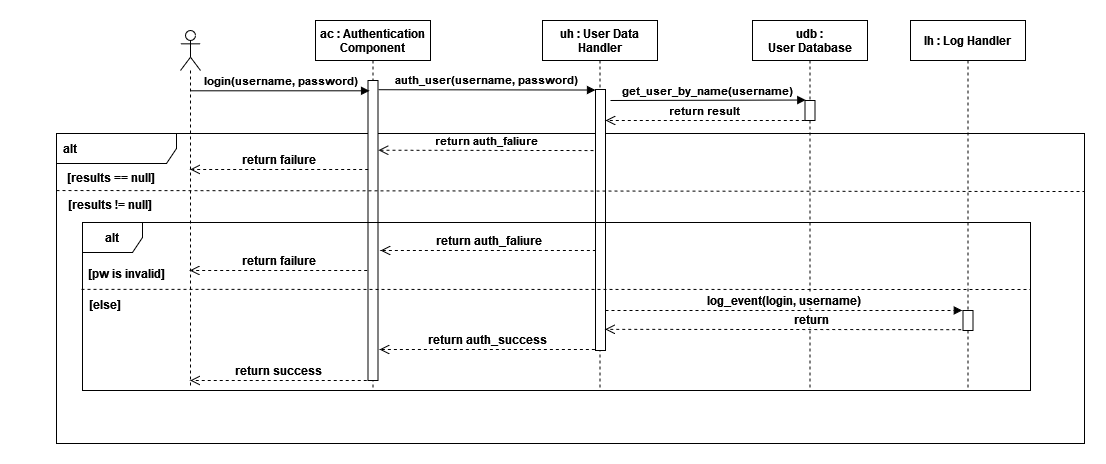

The diagram above was exported from draw.io. Its source (the exported page's mxGraphModel, read from the mxfile embedded in the PNG):
<mxGraphModel dx="2035" dy="650" grid="1" gridSize="10" guides="1" tooltips="1" connect="1" arrows="1" fold="1" page="1" pageScale="1" pageWidth="850" pageHeight="1100" math="0" shadow="0">
  <root>
    <mxCell id="0" />
    <mxCell id="1" parent="0" />
    <mxCell id="GdtuYee-Ria83BWaj1N4-18" value="&lt;font style=&quot;font-size: 12px&quot;&gt;&lt;b&gt;alt&lt;/b&gt;&lt;/font&gt;" style="shape=umlFrame;whiteSpace=wrap;html=1;width=120;height=30;boundedLbl=1;verticalAlign=middle;align=left;spacingLeft=5;" vertex="1" parent="1">
      <mxGeometry x="-14" y="183" width="1028" height="310" as="geometry" />
    </mxCell>
    <mxCell id="3nuBFxr9cyL0pnOWT2aG-1" value="ac : Authentication&#10; Component" style="shape=umlLifeline;perimeter=lifelinePerimeter;container=1;collapsible=0;recursiveResize=0;rounded=0;shadow=0;strokeWidth=1;fontStyle=1" parent="1" vertex="1">
      <mxGeometry x="245" y="70" width="115" height="370" as="geometry" />
    </mxCell>
    <mxCell id="3nuBFxr9cyL0pnOWT2aG-2" value="" style="points=[];perimeter=orthogonalPerimeter;rounded=0;shadow=0;strokeWidth=1;" parent="3nuBFxr9cyL0pnOWT2aG-1" vertex="1">
      <mxGeometry x="52.5" y="60" width="10" height="300" as="geometry" />
    </mxCell>
    <mxCell id="GdtuYee-Ria83BWaj1N4-2" value="" style="shape=umlLifeline;participant=umlActor;perimeter=lifelinePerimeter;whiteSpace=wrap;html=1;container=1;collapsible=0;recursiveResize=0;verticalAlign=top;spacingTop=36;outlineConnect=0;" vertex="1" parent="1">
      <mxGeometry x="110" y="80" width="20" height="355" as="geometry" />
    </mxCell>
    <mxCell id="GdtuYee-Ria83BWaj1N4-3" value="&lt;b&gt;login(username, password)&lt;br&gt;&lt;/b&gt;" style="html=1;verticalAlign=bottom;endArrow=block;rounded=0;entryX=0.47;entryY=0.19;entryDx=0;entryDy=0;entryPerimeter=0;" edge="1" parent="1" source="GdtuYee-Ria83BWaj1N4-2" target="3nuBFxr9cyL0pnOWT2aG-1">
      <mxGeometry width="80" relative="1" as="geometry">
        <mxPoint x="280" y="310" as="sourcePoint" />
        <mxPoint x="360" y="310" as="targetPoint" />
      </mxGeometry>
    </mxCell>
    <mxCell id="GdtuYee-Ria83BWaj1N4-4" value="uh : User Data&#10; Handler" style="shape=umlLifeline;perimeter=lifelinePerimeter;container=1;collapsible=0;recursiveResize=0;rounded=0;shadow=0;strokeWidth=1;fontStyle=1" vertex="1" parent="1">
      <mxGeometry x="472" y="70" width="115" height="370" as="geometry" />
    </mxCell>
    <mxCell id="GdtuYee-Ria83BWaj1N4-5" value="" style="points=[];perimeter=orthogonalPerimeter;rounded=0;shadow=0;strokeWidth=1;" vertex="1" parent="GdtuYee-Ria83BWaj1N4-4">
      <mxGeometry x="53" y="69" width="10" height="261" as="geometry" />
    </mxCell>
    <mxCell id="GdtuYee-Ria83BWaj1N4-8" value="udb :&#10; User Database" style="shape=umlLifeline;perimeter=lifelinePerimeter;container=1;collapsible=0;recursiveResize=0;rounded=0;shadow=0;strokeWidth=1;fontStyle=1" vertex="1" parent="1">
      <mxGeometry x="682" y="70" width="115" height="370" as="geometry" />
    </mxCell>
    <mxCell id="GdtuYee-Ria83BWaj1N4-9" value="" style="points=[];perimeter=orthogonalPerimeter;rounded=0;shadow=0;strokeWidth=1;" vertex="1" parent="GdtuYee-Ria83BWaj1N4-8">
      <mxGeometry x="52.5" y="80" width="10" height="20" as="geometry" />
    </mxCell>
    <mxCell id="GdtuYee-Ria83BWaj1N4-10" value="&lt;b&gt;get_user_by_name(username)&lt;/b&gt;" style="html=1;verticalAlign=bottom;endArrow=block;rounded=0;entryX=0.078;entryY=0.008;entryDx=0;entryDy=0;entryPerimeter=0;endSize=6;" edge="1" parent="1">
      <mxGeometry width="80" relative="1" as="geometry">
        <mxPoint x="540" y="150" as="sourcePoint" />
        <mxPoint x="735.28" y="149.52000000000004" as="targetPoint" />
      </mxGeometry>
    </mxCell>
    <mxCell id="GdtuYee-Ria83BWaj1N4-12" value="&lt;b&gt;auth_user(username, password)&lt;br&gt;&lt;/b&gt;" style="html=1;verticalAlign=bottom;endArrow=block;rounded=0;entryX=0;entryY=0.002;entryDx=0;entryDy=0;entryPerimeter=0;exitX=1.044;exitY=0.103;exitDx=0;exitDy=0;exitPerimeter=0;" edge="1" parent="1" target="GdtuYee-Ria83BWaj1N4-5">
      <mxGeometry width="80" relative="1" as="geometry">
        <mxPoint x="307.93999999999994" y="139.21" as="sourcePoint" />
        <mxPoint x="486" y="139.47000000000003" as="targetPoint" />
      </mxGeometry>
    </mxCell>
    <mxCell id="GdtuYee-Ria83BWaj1N4-14" value="&lt;b&gt;return result&lt;br&gt;&lt;/b&gt;" style="html=1;verticalAlign=bottom;endArrow=open;dashed=1;endSize=8;rounded=0;exitX=-0.02;exitY=0.999;exitDx=0;exitDy=0;exitPerimeter=0;" edge="1" parent="1" source="GdtuYee-Ria83BWaj1N4-9" target="GdtuYee-Ria83BWaj1N4-5">
      <mxGeometry relative="1" as="geometry">
        <mxPoint x="730" y="170" as="sourcePoint" />
        <mxPoint x="550" y="170" as="targetPoint" />
      </mxGeometry>
    </mxCell>
    <mxCell id="GdtuYee-Ria83BWaj1N4-15" value="&lt;b&gt;return auth_faliure&lt;br&gt;&lt;/b&gt;" style="html=1;verticalAlign=bottom;endArrow=open;dashed=1;endSize=8;rounded=0;exitX=-0.2;exitY=0.216;exitDx=0;exitDy=0;exitPerimeter=0;entryX=1.043;entryY=0.71;entryDx=0;entryDy=0;entryPerimeter=0;" edge="1" parent="1">
      <mxGeometry relative="1" as="geometry">
        <mxPoint x="523" y="200.03999999999996" as="sourcePoint" />
        <mxPoint x="307.93000000000006" y="199.69999999999993" as="targetPoint" />
      </mxGeometry>
    </mxCell>
    <mxCell id="GdtuYee-Ria83BWaj1N4-19" value="" style="endArrow=none;dashed=1;html=1;strokeWidth=1;rounded=0;endSize=6;exitX=0;exitY=1;exitDx=0;exitDy=0;" edge="1" parent="1">
      <mxGeometry width="50" height="50" relative="1" as="geometry">
        <mxPoint x="-14" y="239.9999999999999" as="sourcePoint" />
        <mxPoint x="1014" y="241" as="targetPoint" />
      </mxGeometry>
    </mxCell>
    <mxCell id="GdtuYee-Ria83BWaj1N4-20" value="&lt;b&gt;[results != null]&lt;/b&gt;" style="text;html=1;strokeColor=none;fillColor=none;align=center;verticalAlign=middle;whiteSpace=wrap;rounded=0;" vertex="1" parent="1">
      <mxGeometry x="-15" y="239" width="110" height="30" as="geometry" />
    </mxCell>
    <mxCell id="GdtuYee-Ria83BWaj1N4-23" value="&lt;b&gt;[results == null]&lt;/b&gt;" style="text;html=1;strokeColor=none;fillColor=none;align=center;verticalAlign=middle;whiteSpace=wrap;rounded=0;" vertex="1" parent="1">
      <mxGeometry x="-14" y="212" width="110" height="30" as="geometry" />
    </mxCell>
    <mxCell id="GdtuYee-Ria83BWaj1N4-26" value="&lt;b&gt;return failure&lt;br&gt;&lt;/b&gt;" style="html=1;verticalAlign=bottom;endArrow=open;dashed=1;endSize=8;rounded=0;fontSize=12;strokeWidth=1;exitX=0.016;exitY=0.476;exitDx=0;exitDy=0;exitPerimeter=0;" edge="1" parent="1" target="GdtuYee-Ria83BWaj1N4-2">
      <mxGeometry relative="1" as="geometry">
        <mxPoint x="297.6600000000001" y="218.96000000000004" as="sourcePoint" />
        <mxPoint x="130" y="219" as="targetPoint" />
      </mxGeometry>
    </mxCell>
    <mxCell id="GdtuYee-Ria83BWaj1N4-27" value="&lt;b&gt;alt&lt;/b&gt;" style="shape=umlFrame;whiteSpace=wrap;html=1;fontSize=12;" vertex="1" parent="1">
      <mxGeometry x="12" y="272" width="948" height="168" as="geometry" />
    </mxCell>
    <mxCell id="GdtuYee-Ria83BWaj1N4-29" value="&lt;b&gt;[pw is invalid]&lt;/b&gt;" style="text;html=1;strokeColor=none;fillColor=none;align=center;verticalAlign=middle;whiteSpace=wrap;rounded=0;fontSize=12;" vertex="1" parent="1">
      <mxGeometry x="-29" y="313" width="170" height="20" as="geometry" />
    </mxCell>
    <mxCell id="GdtuYee-Ria83BWaj1N4-30" value="&lt;b&gt;[else]&lt;/b&gt;" style="text;html=1;strokeColor=none;fillColor=none;align=center;verticalAlign=middle;whiteSpace=wrap;rounded=0;fontSize=12;" vertex="1" parent="1">
      <mxGeometry x="-50" y="344" width="170" height="20" as="geometry" />
    </mxCell>
    <mxCell id="GdtuYee-Ria83BWaj1N4-28" value="" style="endArrow=none;dashed=1;html=1;rounded=0;fontSize=12;endSize=6;strokeWidth=1;entryX=0.999;entryY=0.344;entryDx=0;entryDy=0;entryPerimeter=0;exitX=0;exitY=0.343;exitDx=0;exitDy=0;exitPerimeter=0;" edge="1" parent="1">
      <mxGeometry width="50" height="50" relative="1" as="geometry">
        <mxPoint x="11" y="338.846" as="sourcePoint" />
        <mxPoint x="960" y="338.96799999999996" as="targetPoint" />
      </mxGeometry>
    </mxCell>
    <mxCell id="GdtuYee-Ria83BWaj1N4-31" value="&lt;b&gt;return auth_faliure&lt;br&gt;&lt;/b&gt;" style="html=1;verticalAlign=bottom;endArrow=open;dashed=1;endSize=8;rounded=0;fontSize=12;strokeWidth=1;exitX=0.033;exitY=0.758;exitDx=0;exitDy=0;exitPerimeter=0;" edge="1" parent="1">
      <mxGeometry relative="1" as="geometry">
        <mxPoint x="525.3300000000002" y="299.938" as="sourcePoint" />
        <mxPoint x="310" y="300" as="targetPoint" />
      </mxGeometry>
    </mxCell>
    <mxCell id="GdtuYee-Ria83BWaj1N4-32" value="&lt;b&gt;return auth_success&lt;br&gt;&lt;/b&gt;" style="html=1;verticalAlign=bottom;endArrow=open;dashed=1;endSize=8;rounded=0;fontSize=12;strokeWidth=1;exitX=0.033;exitY=0.758;exitDx=0;exitDy=0;exitPerimeter=0;" edge="1" parent="1">
      <mxGeometry relative="1" as="geometry">
        <mxPoint x="524.3299999999999" y="398.938" as="sourcePoint" />
        <mxPoint x="309" y="399" as="targetPoint" />
      </mxGeometry>
    </mxCell>
    <mxCell id="GdtuYee-Ria83BWaj1N4-33" value="&lt;b&gt;return success&lt;br&gt;&lt;/b&gt;" style="html=1;verticalAlign=bottom;endArrow=open;dashed=1;endSize=8;rounded=0;fontSize=12;strokeWidth=1;exitX=-0.13;exitY=1;exitDx=0;exitDy=0;exitPerimeter=0;" edge="1" parent="1" source="3nuBFxr9cyL0pnOWT2aG-2" target="GdtuYee-Ria83BWaj1N4-2">
      <mxGeometry relative="1" as="geometry">
        <mxPoint x="300" y="400" as="sourcePoint" />
        <mxPoint x="220" y="400" as="targetPoint" />
      </mxGeometry>
    </mxCell>
    <mxCell id="GdtuYee-Ria83BWaj1N4-34" value="&lt;b&gt;return failure&lt;br&gt;&lt;/b&gt;" style="html=1;verticalAlign=bottom;endArrow=open;dashed=1;endSize=8;rounded=0;fontSize=12;strokeWidth=1;exitX=0.016;exitY=0.476;exitDx=0;exitDy=0;exitPerimeter=0;" edge="1" parent="1">
      <mxGeometry relative="1" as="geometry">
        <mxPoint x="296.6600000000001" y="319.96000000000004" as="sourcePoint" />
        <mxPoint x="119.16666666666674" y="319.96000000000004" as="targetPoint" />
      </mxGeometry>
    </mxCell>
    <mxCell id="GdtuYee-Ria83BWaj1N4-35" value="lh : Log Handler" style="shape=umlLifeline;perimeter=lifelinePerimeter;container=1;collapsible=0;recursiveResize=0;rounded=0;shadow=0;strokeWidth=1;fontStyle=1" vertex="1" parent="1">
      <mxGeometry x="840" y="70" width="115" height="370" as="geometry" />
    </mxCell>
    <mxCell id="GdtuYee-Ria83BWaj1N4-36" value="" style="points=[];perimeter=orthogonalPerimeter;rounded=0;shadow=0;strokeWidth=1;" vertex="1" parent="GdtuYee-Ria83BWaj1N4-35">
      <mxGeometry x="52.5" y="290" width="10" height="20" as="geometry" />
    </mxCell>
    <mxCell id="GdtuYee-Ria83BWaj1N4-37" value="&lt;b&gt;log_event(login, username)&lt;br&gt;&lt;/b&gt;" style="html=1;verticalAlign=bottom;endArrow=block;rounded=0;dashed=1;fontSize=12;endSize=6;strokeWidth=1;entryX=-0.071;entryY=-0.003;entryDx=0;entryDy=0;entryPerimeter=0;" edge="1" parent="1" source="GdtuYee-Ria83BWaj1N4-5" target="GdtuYee-Ria83BWaj1N4-36">
      <mxGeometry width="80" relative="1" as="geometry">
        <mxPoint x="550" y="340" as="sourcePoint" />
        <mxPoint x="870" y="320" as="targetPoint" />
      </mxGeometry>
    </mxCell>
    <mxCell id="GdtuYee-Ria83BWaj1N4-38" value="" style="html=1;verticalAlign=bottom;endArrow=open;dashed=1;endSize=8;rounded=0;fontSize=12;strokeWidth=1;exitX=-0.179;exitY=0.929;exitDx=0;exitDy=0;exitPerimeter=0;entryX=0.958;entryY=0.846;entryDx=0;entryDy=0;entryPerimeter=0;" edge="1" parent="1">
      <mxGeometry relative="1" as="geometry">
        <mxPoint x="890.71" y="379.15999999999997" as="sourcePoint" />
        <mxPoint x="534.5799999999999" y="378.80600000000004" as="targetPoint" />
      </mxGeometry>
    </mxCell>
    <mxCell id="GdtuYee-Ria83BWaj1N4-39" value="&lt;b&gt;return&lt;/b&gt;" style="edgeLabel;html=1;align=center;verticalAlign=middle;resizable=0;points=[];fontSize=12;" vertex="1" connectable="0" parent="GdtuYee-Ria83BWaj1N4-38">
      <mxGeometry x="-0.0854" relative="1" as="geometry">
        <mxPoint x="12" y="-10" as="offset" />
      </mxGeometry>
    </mxCell>
  </root>
</mxGraphModel>